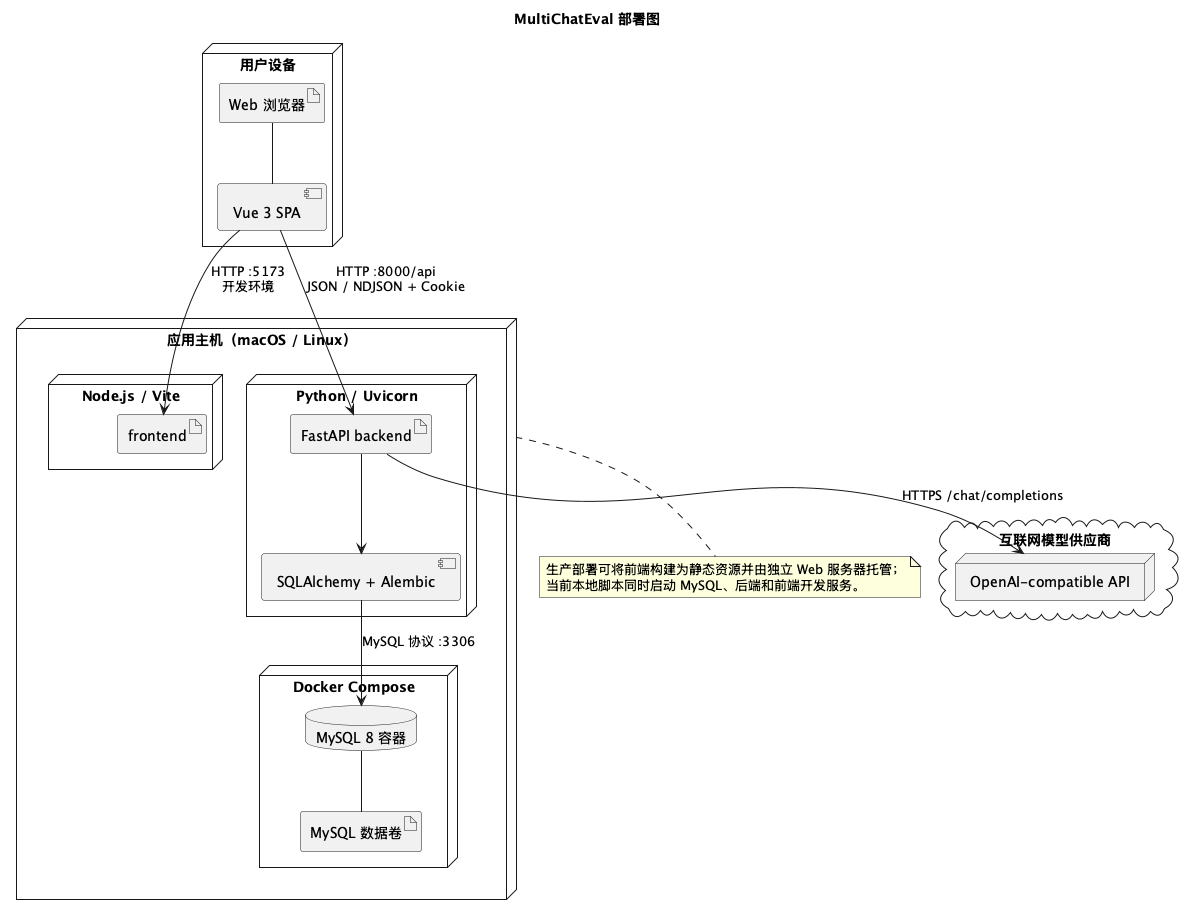

The diagram above was rendered by PlantUML. Its source (embedded in the PNG):
@startuml
title MultiChatEval 部署图
skinparam shadowing false

node "用户设备" as ClientDevice {
  artifact "Web 浏览器" as Browser
  component "Vue 3 SPA" as SPA
  Browser -- SPA
}

node "应用主机（macOS / Linux）" as AppHost {
  node "Node.js / Vite" as FrontRuntime {
    artifact "frontend" as FrontendArtifact
  }
  node "Python / Uvicorn" as BackRuntime {
    artifact "FastAPI backend" as BackendArtifact
    component "SQLAlchemy + Alembic" as Persistence
  }
  node "Docker Compose" as Docker {
    database "MySQL 8 容器" as MySQL
    artifact "MySQL 数据卷" as DataVolume
    MySQL -- DataVolume
  }
}

cloud "互联网模型供应商" as Providers {
  node "OpenAI-compatible API" as ExternalAPI
}

SPA --> FrontendArtifact : HTTP :5173\n开发环境
SPA --> BackendArtifact : HTTP :8000/api\nJSON / NDJSON + Cookie
BackendArtifact --> Persistence
Persistence --> MySQL : MySQL 协议 :3306
BackendArtifact --> ExternalAPI : HTTPS /chat/completions

note bottom of AppHost
生产部署可将前端构建为静态资源并由独立 Web 服务器托管；
当前本地脚本同时启动 MySQL、后端和前端开发服务。
end note
@enduml